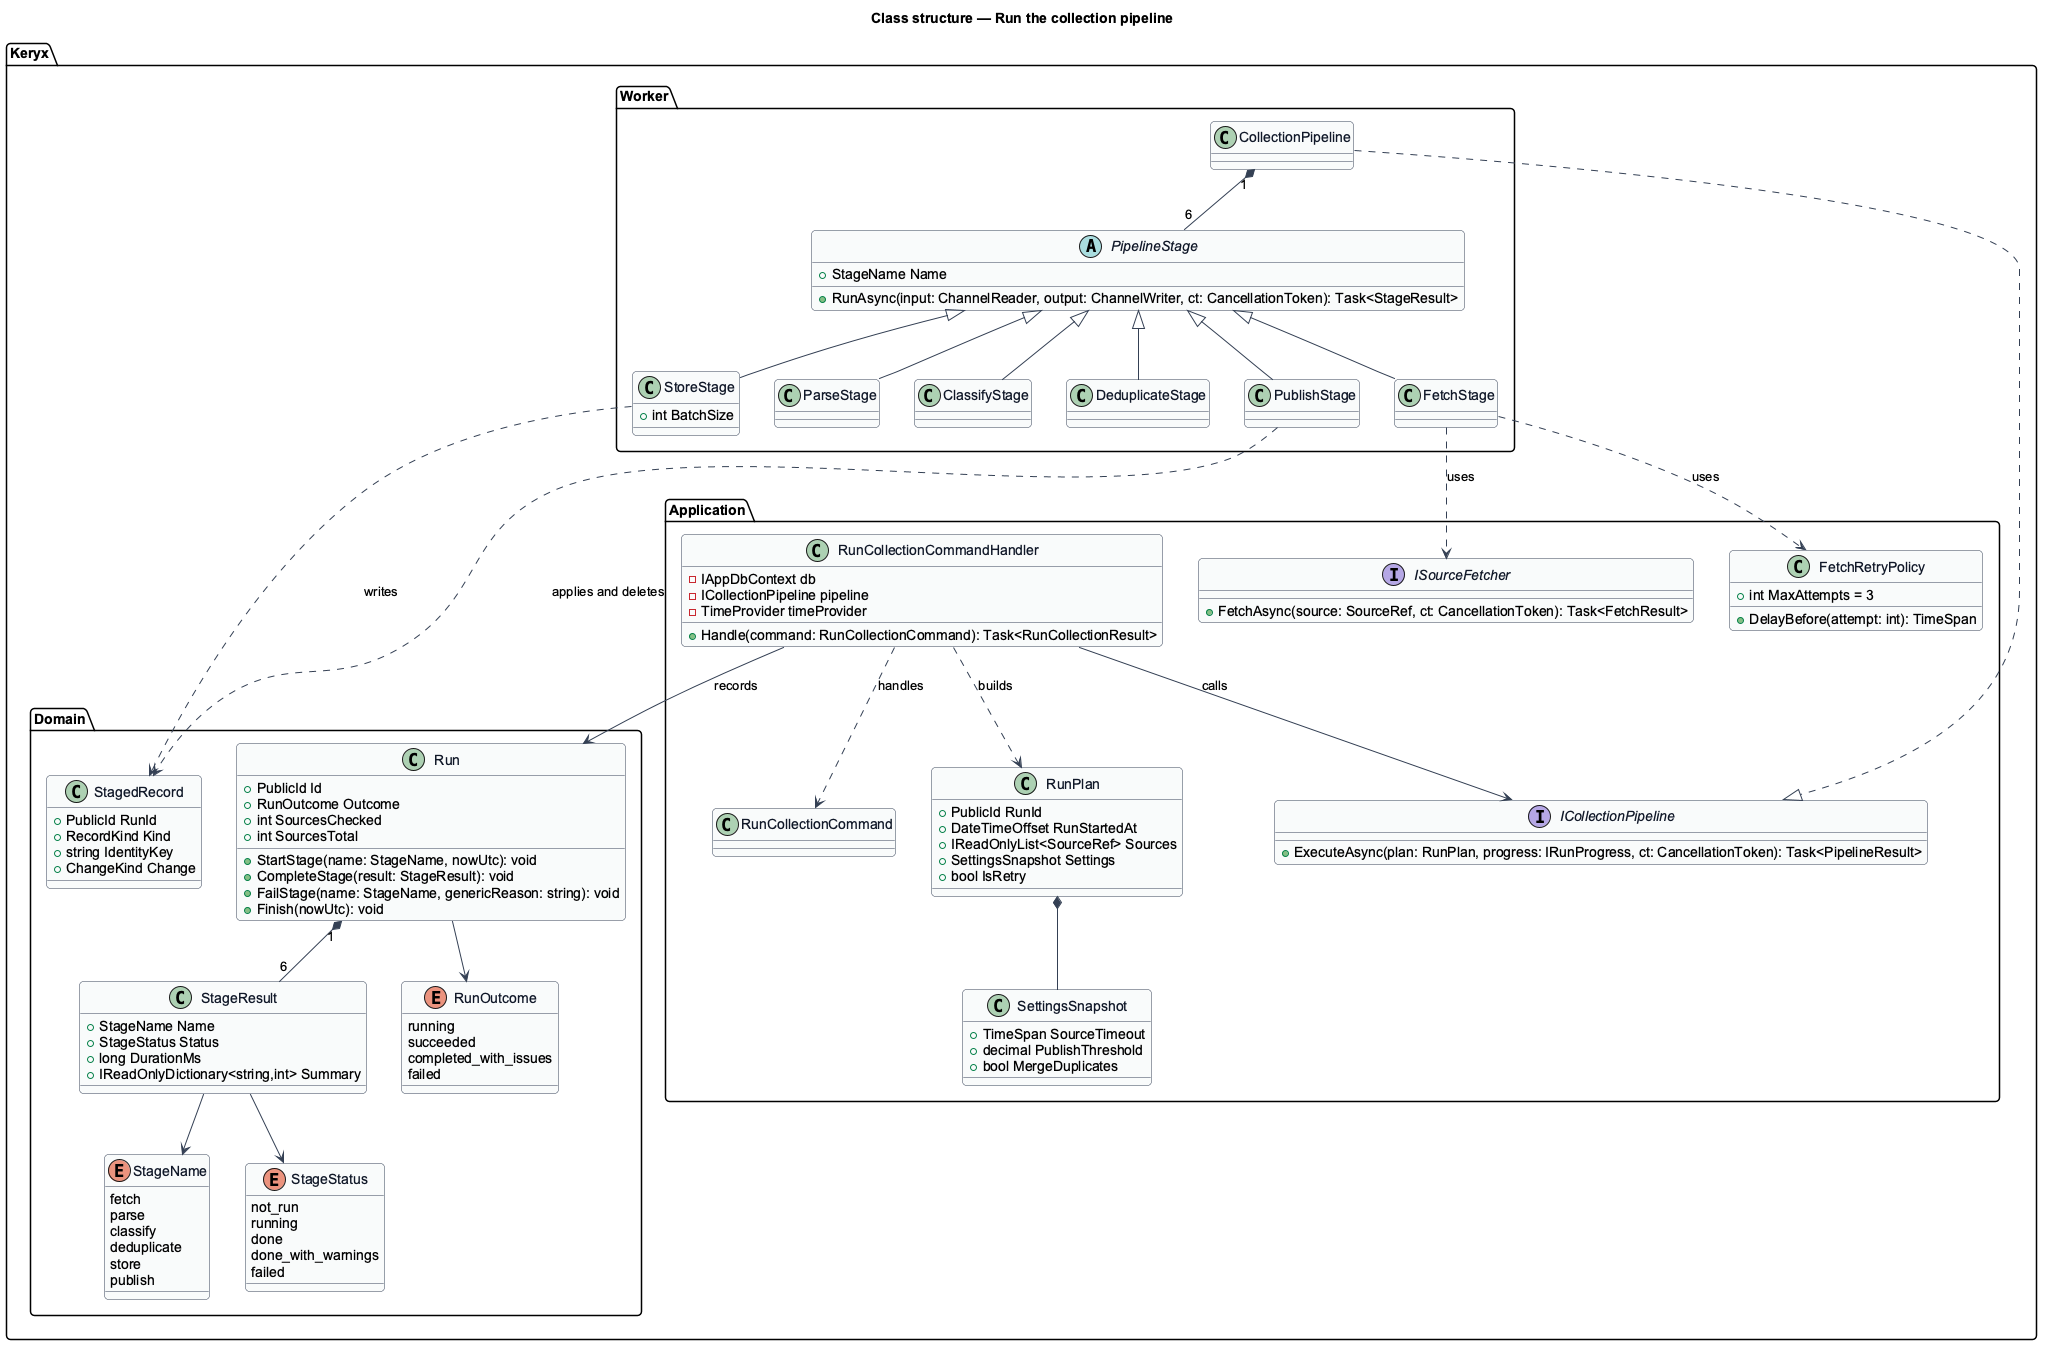

The diagram above was rendered by PlantUML. Its source (embedded in the PNG):
@startuml
' --- shared skin header ---
skinparam backgroundColor #FFFFFF
skinparam shadowing false
skinparam roundcorner 8
skinparam defaultFontName Arial
skinparam ArrowColor #344054
skinparam class {
  BorderColor #344054
  FontColor #101828
  BackgroundColor #F9FAFB
}
' --------------------------
title Class structure — Run the collection pipeline

package "Keryx.Application" {
  class RunCollectionCommand
  class RunCollectionCommandHandler {
    -IAppDbContext db
    -ICollectionPipeline pipeline
    -TimeProvider timeProvider
    +Handle(command: RunCollectionCommand): Task<RunCollectionResult>
  }
  interface ICollectionPipeline {
    +ExecuteAsync(plan: RunPlan, progress: IRunProgress, ct: CancellationToken): Task<PipelineResult>
  }
  class RunPlan {
    +PublicId RunId
    +DateTimeOffset RunStartedAt
    +IReadOnlyList<SourceRef> Sources
    +SettingsSnapshot Settings
    +bool IsRetry
  }
  class SettingsSnapshot {
    +TimeSpan SourceTimeout
    +decimal PublishThreshold
    +bool MergeDuplicates
  }
  interface ISourceFetcher {
    +FetchAsync(source: SourceRef, ct: CancellationToken): Task<FetchResult>
  }
  class FetchRetryPolicy {
    +int MaxAttempts = 3
    +DelayBefore(attempt: int): TimeSpan
  }
}
package "Keryx.Worker" {
  class CollectionPipeline
  abstract class PipelineStage {
    +StageName Name
    +RunAsync(input: ChannelReader, output: ChannelWriter, ct: CancellationToken): Task<StageResult>
  }
  class FetchStage
  class ParseStage
  class ClassifyStage
  class DeduplicateStage
  class StoreStage {
    +int BatchSize
  }
  class PublishStage
}
package "Keryx.Domain" {
  class Run {
    +PublicId Id
    +RunOutcome Outcome
    +int SourcesChecked
    +int SourcesTotal
    +StartStage(name: StageName, nowUtc): void
    +CompleteStage(result: StageResult): void
    +FailStage(name: StageName, genericReason: string): void
    +Finish(nowUtc): void
  }
  class StageResult {
    +StageName Name
    +StageStatus Status
    +long DurationMs
    +IReadOnlyDictionary<string,int> Summary
  }
  enum StageName {
    fetch
    parse
    classify
    deduplicate
    store
    publish
  }
  enum StageStatus {
    not_run
    running
    done
    done_with_warnings
    failed
  }
  enum RunOutcome {
    running
    succeeded
    completed_with_issues
    failed
  }
  class StagedRecord {
    +PublicId RunId
    +RecordKind Kind
    +string IdentityKey
    +ChangeKind Change
  }
}

RunCollectionCommandHandler ..> RunCollectionCommand : handles
RunCollectionCommandHandler --> ICollectionPipeline : calls
RunCollectionCommandHandler --> Run : records
RunCollectionCommandHandler ..> RunPlan : builds
RunPlan *-- SettingsSnapshot
CollectionPipeline ..|> ICollectionPipeline
CollectionPipeline "1" *-- "6" PipelineStage
PipelineStage <|-- FetchStage
PipelineStage <|-- ParseStage
PipelineStage <|-- ClassifyStage
PipelineStage <|-- DeduplicateStage
PipelineStage <|-- StoreStage
PipelineStage <|-- PublishStage
FetchStage ..> ISourceFetcher : uses
FetchStage ..> FetchRetryPolicy : uses
StoreStage ..> StagedRecord : writes
PublishStage ..> StagedRecord : applies and deletes
Run "1" *-- "6" StageResult
Run --> RunOutcome
StageResult --> StageName
StageResult --> StageStatus
@enduml